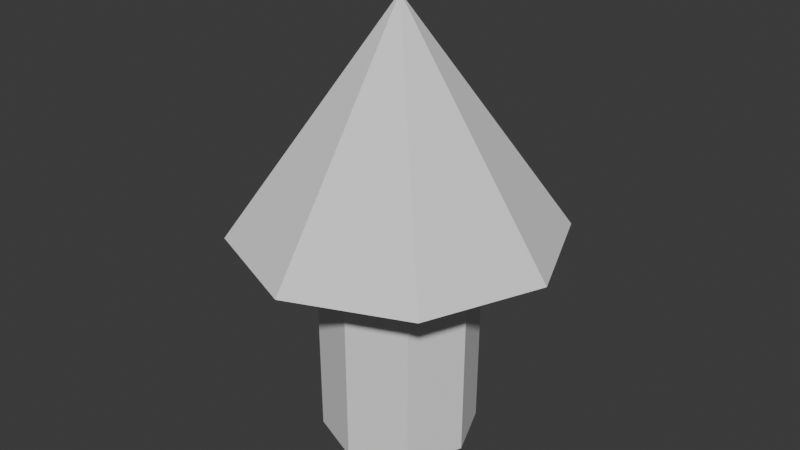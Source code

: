 # Source: arrow.blend  (saved by Blender 5.1.30; exported with 4.5.12 LTS)
import bpy
from mathutils import Matrix  # noqa: F401  (used for matrix-valued properties, if any)

bpy.ops.wm.read_factory_settings(use_empty=True)
scene = bpy.context.scene
scene.name = 'Scene'

# ---- collections
col_collection = bpy.data.collections.new('Collection'); scene.collection.children.link(col_collection)

# ---- world
world_world = bpy.data.worlds.new('World'); scene.world = world_world
world_world.use_nodes = True; world_world.node_tree.nodes.clear()
_N = world_world.node_tree.nodes; _L = world_world.node_tree.links
n0 = _N.new('ShaderNodeOutputWorld'); n0.name = 'World Output'; n0.location = (200, 100)
n1 = _N.new('ShaderNodeBackground'); n1.name = 'Background'; n1.location = (-200, 100)
n1.inputs[0].default_value = (0.05088, 0.05088, 0.05088, 1.0)
_L.new(n1.outputs[0], n0.inputs[0])
n0.is_active_output = True
world_world.color = (0.05088, 0.05088, 0.05088)
world_world.sun_shadow_jitter_overblur = 0.0

# ---- meshes
me_cone_001 = bpy.data.meshes.new('Cone.001')
me_cone_001.from_pydata([(-1.537e-09, -1.537e-09, -0.05233), (-1.537e-09, 0.7472, -1.094), (0.5284, 0.5284, -1.094), (0.7472, -1.537e-09, -1.094), (0.5284, -0.5284, -1.094), (-1.537e-09, -0.7472, -1.094), (-0.5284, -0.5284, -1.094), (-0.7472, -1.537e-09, -1.094), (-0.5284, 0.5284, -1.094), (-1.537e-09, 0.3591, -2.08), (-1.537e-09, 0.3647, -1.111), (0.254, 0.254, -2.08), (0.2579, 0.2579, -1.111), (0.3591, -1.537e-09, -2.08), (0.3647, -1.537e-09, -1.111), (0.254, -0.254, -2.08), (0.2579, -0.2579, -1.111), (-1.537e-09, -0.3591, -2.08), (-1.537e-09, -0.3647, -1.111), (-0.254, -0.254, -2.08), (-0.2579, -0.2579, -1.111), (-0.3591, -1.537e-09, -2.08), (-0.3647, -1.537e-09, -1.111), (-0.254, 0.254, -2.08), (-0.2579, 0.2579, -1.111)], [], [(1, 0, 2), (2, 0, 3), (3, 0, 4), (4, 0, 5), (5, 0, 6), (6, 0, 7), (7, 0, 8), (8, 0, 1), (12, 10, 1, 2), (14, 12, 2, 3), (16, 14, 3, 4), (18, 16, 4, 5), (20, 18, 5, 6), (22, 20, 6, 7), (24, 22, 7, 8), (10, 24, 8, 1), (9, 10, 12, 11), (11, 12, 14, 13), (13, 14, 16, 15), (15, 16, 18, 17), (17, 18, 20, 19), (19, 20, 22, 21), (21, 22, 24, 23), (23, 24, 10, 9), (9, 11, 13, 15, 17, 19, 21, 23)])
_uv = me_cone_001.uv_layers.new(name='UVMap')
_uv.uv.foreach_set('vector', [0.25, 0.49, 0.25, 0.25, 0.4197, 0.4197, 0.4197, 0.4197, 0.25, 0.25, 0.49, 0.25, 0.49, 0.25, 0.25, 0.25, 0.4197, 0.08029, 0.4197, 0.08029, 0.25, 0.25, 0.25, 0.01, 0.25, 0.01, 0.25, 0.25, 0.08029, 0.08029, 0.08029, 0.08029, 0.25, 0.25, 0.01, 0.25, 0.01, 0.25, 0.25, 0.25, 0.08029, 0.4197, 0.08029, 0.4197, 0.25, 0.25, 0.25, 0.49, 0.8341, 0.3341, 0.75, 0.3689, 0.75, 0.49, 0.9197, 0.4197, 0.8689, 0.25, 0.8341, 0.3341, 0.9197, 0.4197, 0.99, 0.25, 0.8341, 0.1659, 0.8689, 0.25, 0.99, 0.25, 0.9197, 0.08029, 0.75, 0.1311, 0.8341, 0.1659, 0.9197, 0.08029, 0.75, 0.01, 0.6659, 0.1659, 0.75, 0.1311, 0.75, 0.01, 0.5803, 0.08029, 0.6311, 0.25, 0.6659, 0.1659, 0.5803, 0.08029, 0.51, 0.25, 0.6659, 0.3341, 0.6311, 0.25, 0.51, 0.25, 0.5803, 0.4197, 0.75, 0.3689, 0.6659, 0.3341, 0.5803, 0.4197, 0.75, 0.49, 1.0, 0.5, 1.0, 1.0, 0.875, 1.0, 0.875, 0.5, 0.875, 0.5, 0.875, 1.0, 0.75, 1.0, 0.75, 0.5, 0.75, 0.5, 0.75, 1.0, 0.625, 1.0, 0.625, 0.5, 0.625, 0.5, 0.625, 1.0, 0.5, 1.0, 0.5, 0.5, 0.5, 0.5, 0.5, 1.0, 0.375, 1.0, 0.375, 0.5, 0.375, 0.5, 0.375, 1.0, 0.25, 1.0, 0.25, 0.5, 0.25, 0.5, 0.25, 1.0, 0.125, 1.0, 0.125, 0.5, 0.125, 0.5, 0.125, 1.0, 0.0, 1.0, 0.0, 0.5, 0.75, 0.49, 0.9197, 0.4197, 0.99, 0.25, 0.9197, 0.08029, 0.75, 0.01, 0.5803, 0.08029, 0.51, 0.25, 0.5803, 0.4197])
me_cone_001.update()

# ---- objects
ob_cone = bpy.data.objects.new('Cone', me_cone_001)

# ---- transforms, parenting, visibility, modifiers, constraints
ob_cone.location = (0.0, 0.0, 3.628)
ob_cone.scale = (1.568, 1.568, 1.568)

# ---- collection membership
col_collection.objects.link(ob_cone)

# ---- scene / render settings (as saved in the file)
scene.frame_start = 1; scene.frame_end = 250; scene.frame_set(1)
scene.render.engine = 'BLENDER_EEVEE_NEXT'
scene.render.bake_bias = 0.0
scene.render.bake_samples = 0
scene.cycles.sampling_pattern = 'TABULATED_SOBOL'
scene.eevee.use_volume_custom_range = False
bpy.context.view_layer.update()

# ---- added for rendering (the .blend has no active camera and no usable light): camera, sun
cam_auto = bpy.data.cameras.new('AutoCamera')
cam_auto.lens = 50.0
cam_auto.sensor_width = 36.0
cam_auto.clip_end = 1000.0
ob_auto_camera = bpy.data.objects.new('AutoCamera', cam_auto)
scene.collection.objects.link(ob_auto_camera)
ob_auto_camera.location = (4.24992, -5.09991, 5.35603)
ob_auto_camera.rotation_euler = (1.09748, -7.21219e-08, 0.694738)
scene.camera = ob_auto_camera
light_auto_sun = bpy.data.lights.new('AutoSun', 'SUN')
light_auto_sun.energy = 3.0
light_auto_sun.angle = 0.0523599
ob_auto_sun = bpy.data.objects.new('AutoSun', light_auto_sun)
scene.collection.objects.link(ob_auto_sun)
ob_auto_sun.rotation_euler = (0.872665, 0.174533, 0.523599)
bpy.context.view_layer.update()
